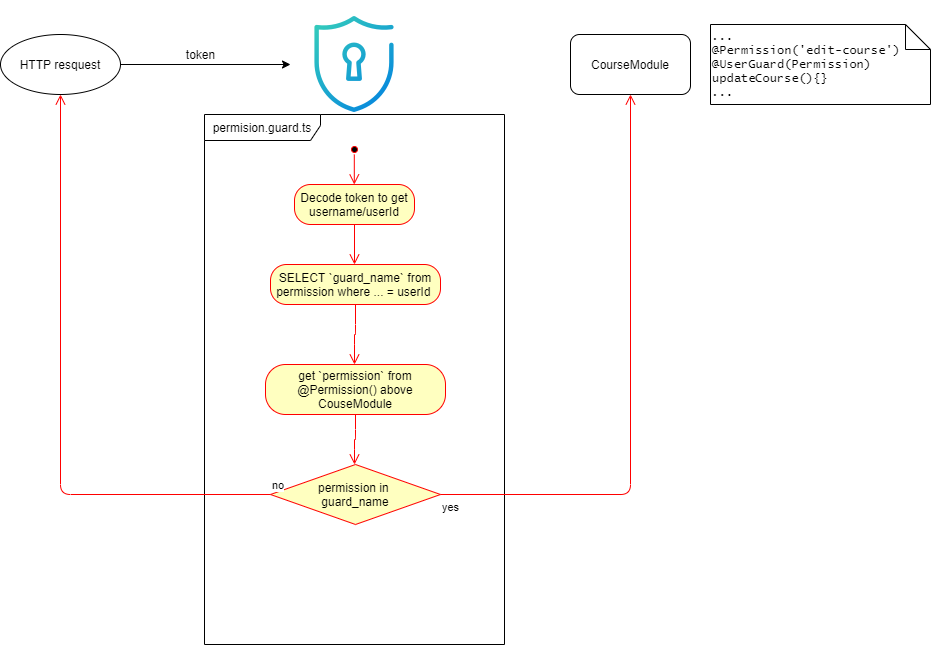

The diagram above was exported from draw.io. Its source (the exported page's mxGraphModel, read from the mxfile embedded in the PNG):
<mxGraphModel dx="868" dy="434" grid="1" gridSize="10" guides="1" tooltips="1" connect="1" arrows="1" fold="1" page="1" pageScale="1" pageWidth="1100" pageHeight="850" background="#ffffff" math="0" shadow="0">
  <root>
    <mxCell id="0" />
    <mxCell id="1" parent="0" />
    <mxCell id="vLVYkfxMIyeZ3bQtjpeZ-6" style="edgeStyle=orthogonalEdgeStyle;rounded=0;orthogonalLoop=1;jettySize=auto;html=1;" parent="1" source="vLVYkfxMIyeZ3bQtjpeZ-3" target="vLVYkfxMIyeZ3bQtjpeZ-5" edge="1">
      <mxGeometry relative="1" as="geometry" />
    </mxCell>
    <mxCell id="vLVYkfxMIyeZ3bQtjpeZ-3" value="HTTP resquest" style="ellipse;whiteSpace=wrap;html=1;fontFamily=Helvetica;fontSize=12;fontColor=#000000;align=center;strokeColor=#000000;fillColor=#ffffff;" parent="1" vertex="1">
      <mxGeometry x="60" y="140" width="120" height="60" as="geometry" />
    </mxCell>
    <mxCell id="vLVYkfxMIyeZ3bQtjpeZ-4" value="CourseModule" style="rounded=1;whiteSpace=wrap;html=1;" parent="1" vertex="1">
      <mxGeometry x="630" y="140" width="120" height="60" as="geometry" />
    </mxCell>
    <mxCell id="vLVYkfxMIyeZ3bQtjpeZ-5" value="" style="shape=image;html=1;verticalAlign=top;verticalLabelPosition=bottom;labelBackgroundColor=#ffffff;imageAspect=0;aspect=fixed;image=https://cdn3.iconfinder.com/data/icons/galaxy-open-line-gradient-i/200/security-128.png" parent="1" vertex="1">
      <mxGeometry x="350" y="106" width="128" height="128" as="geometry" />
    </mxCell>
    <mxCell id="vLVYkfxMIyeZ3bQtjpeZ-11" value="permision.guard.ts" style="shape=umlFrame;whiteSpace=wrap;html=1;width=116;height=26;" parent="1" vertex="1">
      <mxGeometry x="264" y="220" width="300" height="530" as="geometry" />
    </mxCell>
    <mxCell id="vLVYkfxMIyeZ3bQtjpeZ-20" value="" style="ellipse;html=1;shape=startState;fillColor=#000000;strokeColor=#ff0000;" parent="1" vertex="1">
      <mxGeometry x="409" y="250" width="10" height="10" as="geometry" />
    </mxCell>
    <mxCell id="vLVYkfxMIyeZ3bQtjpeZ-21" value="" style="edgeStyle=orthogonalEdgeStyle;html=1;verticalAlign=bottom;endArrow=open;endSize=8;strokeColor=#ff0000;" parent="1" edge="1">
      <mxGeometry relative="1" as="geometry">
        <mxPoint x="413.8" y="290" as="targetPoint" />
        <mxPoint x="414.04" y="260" as="sourcePoint" />
        <Array as="points">
          <mxPoint x="413.8" y="290" />
        </Array>
      </mxGeometry>
    </mxCell>
    <mxCell id="vLVYkfxMIyeZ3bQtjpeZ-23" value="Decode token to get username/userId" style="rounded=1;whiteSpace=wrap;html=1;arcSize=40;fontColor=#000000;fillColor=#ffffc0;strokeColor=#ff0000;" parent="1" vertex="1">
      <mxGeometry x="354" y="290" width="120" height="40" as="geometry" />
    </mxCell>
    <mxCell id="vLVYkfxMIyeZ3bQtjpeZ-24" value="" style="edgeStyle=orthogonalEdgeStyle;html=1;verticalAlign=bottom;endArrow=open;endSize=8;strokeColor=#ff0000;" parent="1" source="vLVYkfxMIyeZ3bQtjpeZ-23" edge="1">
      <mxGeometry relative="1" as="geometry">
        <mxPoint x="414" y="370" as="targetPoint" />
      </mxGeometry>
    </mxCell>
    <mxCell id="vLVYkfxMIyeZ3bQtjpeZ-25" value="token" style="text;html=1;align=center;verticalAlign=middle;resizable=0;points=[];autosize=1;" parent="1" vertex="1">
      <mxGeometry x="240" y="150" width="40" height="20" as="geometry" />
    </mxCell>
    <mxCell id="vLVYkfxMIyeZ3bQtjpeZ-27" value="SELECT `guard_name` from permission where ... = userId&amp;nbsp;" style="rounded=1;whiteSpace=wrap;html=1;arcSize=40;fontColor=#000000;fillColor=#ffffc0;strokeColor=#ff0000;" parent="1" vertex="1">
      <mxGeometry x="330" y="370" width="170" height="40" as="geometry" />
    </mxCell>
    <mxCell id="vLVYkfxMIyeZ3bQtjpeZ-28" value="" style="edgeStyle=orthogonalEdgeStyle;html=1;verticalAlign=bottom;endArrow=open;endSize=8;strokeColor=#ff0000;" parent="1" source="vLVYkfxMIyeZ3bQtjpeZ-27" edge="1">
      <mxGeometry relative="1" as="geometry">
        <mxPoint x="414" y="470" as="targetPoint" />
        <Array as="points">
          <mxPoint x="415" y="440" />
          <mxPoint x="414" y="440" />
        </Array>
      </mxGeometry>
    </mxCell>
    <mxCell id="vLVYkfxMIyeZ3bQtjpeZ-32" value="get `permission` from @Permission() above CouseModule" style="rounded=1;whiteSpace=wrap;html=1;arcSize=40;fontColor=#000000;fillColor=#ffffc0;strokeColor=#ff0000;" parent="1" vertex="1">
      <mxGeometry x="325" y="470" width="180" height="50" as="geometry" />
    </mxCell>
    <mxCell id="vLVYkfxMIyeZ3bQtjpeZ-33" value="" style="edgeStyle=orthogonalEdgeStyle;html=1;verticalAlign=bottom;endArrow=open;endSize=8;strokeColor=#ff0000;" parent="1" source="vLVYkfxMIyeZ3bQtjpeZ-32" edge="1">
      <mxGeometry relative="1" as="geometry">
        <mxPoint x="414" y="570" as="targetPoint" />
      </mxGeometry>
    </mxCell>
    <mxCell id="vLVYkfxMIyeZ3bQtjpeZ-36" value="permission in &lt;br&gt;guard_name" style="rhombus;whiteSpace=wrap;html=1;fillColor=#ffffc0;strokeColor=#ff0000;" parent="1" vertex="1">
      <mxGeometry x="330" y="570" width="170" height="60" as="geometry" />
    </mxCell>
    <mxCell id="vLVYkfxMIyeZ3bQtjpeZ-37" value="no" style="edgeStyle=orthogonalEdgeStyle;html=1;align=left;verticalAlign=bottom;endArrow=open;endSize=8;strokeColor=#ff0000;entryX=0.5;entryY=1;entryDx=0;entryDy=0;" parent="1" source="vLVYkfxMIyeZ3bQtjpeZ-36" target="vLVYkfxMIyeZ3bQtjpeZ-3" edge="1">
      <mxGeometry x="-1" relative="1" as="geometry">
        <mxPoint x="550" y="590" as="targetPoint" />
      </mxGeometry>
    </mxCell>
    <mxCell id="vLVYkfxMIyeZ3bQtjpeZ-38" value="yes" style="edgeStyle=orthogonalEdgeStyle;html=1;align=left;verticalAlign=top;endArrow=open;endSize=8;strokeColor=#ff0000;" parent="1" source="vLVYkfxMIyeZ3bQtjpeZ-36" target="vLVYkfxMIyeZ3bQtjpeZ-4" edge="1">
      <mxGeometry x="-1" relative="1" as="geometry">
        <mxPoint x="410" y="670" as="targetPoint" />
      </mxGeometry>
    </mxCell>
    <mxCell id="vLVYkfxMIyeZ3bQtjpeZ-40" value="...&lt;br&gt;@Permission('edit-course')&lt;br&gt;@UserGuard(Permission)&lt;br&gt;updateCourse(){}&lt;br&gt;..." style="shape=note2;boundedLbl=1;whiteSpace=wrap;html=1;size=25;verticalAlign=middle;align=left;fontFamily=Lucida Console;" parent="1" vertex="1">
      <mxGeometry x="770" y="130" width="220" height="80" as="geometry" />
    </mxCell>
  </root>
</mxGraphModel>